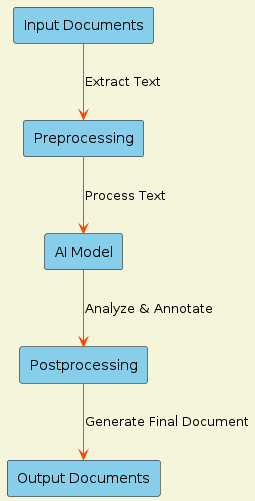

The diagram above was rendered by PlantUML. Its source (embedded in the PNG):
@startuml
skinparam backgroundColor #F5F5DC
skinparam ArrowColor #FF4500
skinparam rectangle {
    BackgroundColor #87CEEB
    BorderColor #000000
}

rectangle "Input Documents" as Input
rectangle "Preprocessing" as Preprocess
rectangle "AI Model" as AIModel
rectangle "Postprocessing" as Postprocess
rectangle "Output Documents" as Output

Input --> Preprocess : "Extract Text"
Preprocess --> AIModel : "Process Text"
AIModel --> Postprocess : "Analyze & Annotate"
Postprocess --> Output : "Generate Final Document"

@enduml